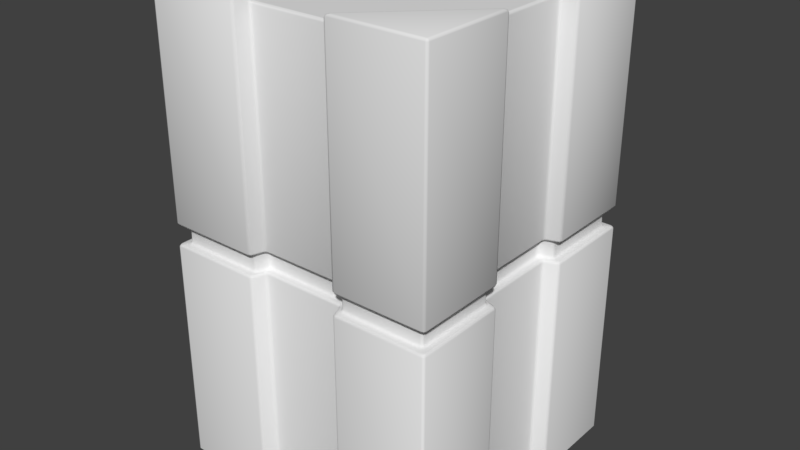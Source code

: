 # Source: StructureWall2.blend  (saved by Blender 2.83.18; exported with 4.5.12 LTS)
import bpy
from mathutils import Matrix  # noqa: F401  (used for matrix-valued properties, if any)

bpy.ops.wm.read_factory_settings(use_empty=True)
scene = bpy.context.scene
scene.name = 'Scene'

# ---- collections
col_collection_1 = bpy.data.collections.new('Collection 1'); scene.collection.children.link(col_collection_1)

# ---- world
world_world = bpy.data.worlds.new('World'); scene.world = world_world
world_world.color = (0.05088, 0.05088, 0.05088)
world_world.use_sun_shadow = False
world_world.sun_shadow_jitter_overblur = 0.0
world_world.cycles.sampling_method = 'MANUAL'

# ---- meshes
me_cube_002 = bpy.data.meshes.new('Cube.002')
me_cube_002.from_pydata([(0.4894, 0.0, -0.4894), (0.4894, -5.96e-08, 0.4894), (-0.4894, 5.96e-08, -0.4894), (-0.4894, 0.0, 0.4894), (0.4894, 1.65, -0.4894), (0.4894, 1.65, 0.4894), (-0.4894, 1.65, -0.4894), (-0.4894, 1.65, 0.4894), (0.1631, 0.0, -0.4894), (-0.1631, 0.0, -0.4894), (-0.1631, 0.0, 0.4894), (0.1631, 0.0, 0.4894), (0.1631, 1.65, -0.4894), (-0.1631, 1.65, -0.4894), (-0.1631, 1.65, 0.4894), (0.1631, 1.65, 0.4894), (0.4894, 0.0, 0.1631), (0.4894, -5.96e-08, -0.1631), (-0.4894, 5.96e-08, -0.1631), (-0.4894, 5.96e-08, 0.1631), (0.4894, 1.65, 0.1631), (0.4894, 1.65, -0.1631), (-0.4894, 1.65, -0.1631), (-0.4894, 1.65, 0.1631), (0.1466, 0.0, 0.4397), (-0.1466, 5.96e-08, 0.4397), (-0.1466, 0.0, -0.4397), (0.1466, -5.96e-08, -0.4397), (0.1466, 1.613, -0.4397), (-0.1466, 1.613, -0.4397), (-0.1466, 1.613, 0.4397), (0.1466, 1.613, 0.4397), (0.4397, -5.96e-08, 0.1466), (0.4397, 0.0, -0.1466), (-0.4397, 5.96e-08, -0.1466), (-0.4397, 0.0, 0.1466), (0.4397, 1.613, 0.1466), (0.4397, 1.613, -0.1466), (-0.4397, 1.613, -0.1466), (-0.4397, 1.613, 0.1466), (-0.4894, 0.792, -0.4894), (-0.4894, 0.858, -0.4894), (0.4894, 0.792, 0.4894), (0.4894, 0.858, 0.4894), (-0.4894, 0.858, 0.4894), (-0.4894, 0.792, 0.4894), (0.4894, 0.858, -0.4894), (0.4894, 0.792, -0.4894), (0.1631, 0.792, -0.4894), (0.1631, 0.858, -0.4894), (-0.1631, 0.792, -0.4894), (-0.1631, 0.858, -0.4894), (-0.1631, 0.792, 0.4894), (-0.1631, 0.858, 0.4894), (0.1631, 0.792, 0.4894), (0.1631, 0.858, 0.4894), (0.1466, 0.792, 0.4397), (0.1466, 0.858, 0.4397), (-0.1466, 0.792, 0.4397), (-0.1466, 0.858, 0.4397), (-0.1466, 0.792, -0.4397), (-0.1466, 0.858, -0.4397), (0.1466, 0.792, -0.4397), (0.1466, 0.858, -0.4397), (0.4894, 0.792, 0.1631), (0.4894, 0.858, 0.1631), (0.4894, 0.792, -0.1631), (0.4894, 0.858, -0.1631), (-0.4894, 0.792, -0.1631), (-0.4894, 0.858, -0.1631), (-0.4894, 0.792, 0.1631), (-0.4894, 0.858, 0.1631), (0.4397, 0.792, 0.1466), (0.4397, 0.858, 0.1466), (0.4397, 0.792, -0.1466), (0.4397, 0.858, -0.1466), (-0.4397, 0.792, -0.1466), (-0.4397, 0.858, -0.1466), (-0.4397, 0.792, 0.1466), (-0.4397, 0.858, 0.1466), (0.4612, 0.858, -0.4612), (0.4612, 0.792, -0.4612), (-0.4612, 0.858, 0.4612), (-0.4612, 0.792, 0.4612), (0.4612, 0.792, 0.4612), (0.4612, 0.858, 0.4612), (-0.4612, 0.792, -0.4612), (-0.4612, 0.858, -0.4612), (0.1722, 0.792, -0.4612), (0.1722, 0.858, -0.4612), (-0.1722, 0.792, -0.4612), (-0.1722, 0.858, -0.4612), (-0.1722, 0.792, 0.4612), (-0.1722, 0.858, 0.4612), (0.1722, 0.792, 0.4612), (0.1722, 0.858, 0.4612), (0.1547, 0.792, 0.4143), (0.1547, 0.858, 0.4143), (-0.1547, 0.792, 0.4143), (-0.1547, 0.858, 0.4143), (-0.1547, 0.792, -0.4143), (-0.1547, 0.858, -0.4143), (0.1547, 0.792, -0.4143), (0.1547, 0.858, -0.4143), (0.4612, 0.792, 0.1722), (0.4612, 0.858, 0.1722), (0.4612, 0.792, -0.1722), (0.4612, 0.858, -0.1722), (-0.4612, 0.792, -0.1722), (-0.4612, 0.858, -0.1722), (-0.4612, 0.792, 0.1722), (-0.4612, 0.858, 0.1722), (0.4143, 0.792, 0.1547), (0.4143, 0.858, 0.1547), (0.4143, 0.792, -0.1547), (0.4143, 0.858, -0.1547), (-0.4143, 0.792, -0.1547), (-0.4143, 0.858, -0.1547), (-0.4143, 0.792, 0.1547), (-0.4143, 0.858, 0.1547), (-0.1466, 1.613, 0.1466), (0.1466, 1.613, 0.1466), (0.1466, 1.613, -0.1466), (-0.1466, 1.613, -0.1466)], [], [(54, 11, 1, 42), (50, 9, 2, 40), (70, 19, 3, 45), (71, 23, 39, 79), (66, 17, 0, 47), (70, 45, 83, 110), (52, 10, 25, 58), (47, 0, 8, 48), (51, 13, 29, 61), (45, 3, 10, 52), (6, 41, 69, 22), (68, 18, 34, 76), (61, 63, 103, 101), (76, 34, 35, 78), (72, 32, 33, 74), (42, 1, 16, 64), (48, 8, 27, 62), (58, 25, 24, 56), (62, 27, 26, 60), (40, 2, 18, 68), (11, 54, 56, 24), (55, 15, 31, 57), (68, 76, 116, 108), (20, 65, 73, 36), (44, 71, 111, 82), (64, 16, 32, 72), (17, 66, 74, 33), (67, 21, 37, 75), (28, 63, 61, 29), (40, 68, 108, 86), (30, 59, 57, 31), (77, 69, 109, 117), (12, 49, 63, 28), (71, 79, 119, 111), (5, 43, 65, 20), (69, 41, 87, 109), (36, 73, 75, 37), (76, 78, 118, 116), (38, 77, 79, 39), (78, 70, 110, 118), (22, 69, 77, 38), (55, 57, 97, 95), (7, 44, 53, 14), (79, 77, 117, 119), (9, 50, 60, 26), (66, 47, 81, 106), (4, 46, 49, 12), (56, 54, 94, 96), (14, 53, 59, 30), (72, 74, 114, 112), (21, 67, 46, 4), (46, 67, 107, 80), (19, 70, 78, 35), (64, 72, 112, 104), (23, 71, 44, 7), (75, 73, 113, 115), (13, 51, 41, 6), (52, 58, 98, 92), (15, 55, 43, 5), (73, 65, 105, 113), (87, 86, 108, 109), (94, 95, 97, 96), (105, 104, 112, 113), (106, 107, 115, 114), (103, 102, 100, 101), (99, 98, 96, 97), (89, 88, 102, 103), (85, 84, 104, 105), (113, 112, 114, 115), (117, 116, 118, 119), (109, 108, 116, 117), (82, 83, 92, 93), (90, 91, 101, 100), (80, 81, 88, 89), (93, 92, 98, 99), (107, 106, 81, 80), (110, 111, 119, 118), (111, 110, 83, 82), (91, 90, 86, 87), (95, 94, 84, 85), (53, 44, 82, 93), (62, 60, 100, 102), (41, 51, 91, 87), (45, 52, 92, 83), (57, 59, 99, 97), (50, 40, 86, 90), (60, 50, 90, 100), (58, 56, 96, 98), (43, 55, 95, 85), (51, 61, 101, 91), (63, 49, 89, 103), (54, 42, 84, 94), (49, 46, 80, 89), (48, 62, 102, 88), (74, 66, 106, 114), (47, 48, 88, 81), (65, 43, 85, 105), (67, 75, 115, 107), (59, 53, 93, 99), (42, 64, 104, 84), (30, 31, 121, 120), (36, 31, 15, 20), (15, 5, 20), (12, 28, 37, 21), (21, 4, 12), (13, 22, 38, 29), (6, 22, 13), (30, 39, 23, 14), (23, 7, 14), (28, 29, 123, 122), (122, 121, 36, 37), (38, 39, 120, 123), (120, 121, 122, 123), (30, 120, 39), (38, 123, 29), (28, 122, 37), (36, 121, 31)])
me_cube_002.polygons.foreach_set('use_smooth', [1, 1, 1, 1, 1, 1, 1, 1, 1, 1, 1, 1, 1, 1, 1, 1, 1, 1, 1, 1, 1, 1, 1, 1, 1, 1, 1, 1, 1, 1, 1, 1, 1, 1, 1, 1, 1, 1, 1, 1, 1, 1, 1, 1, 1, 1, 1, 1, 1, 1, 1, 1, 1, 1, 1, 1, 1, 1, 1, 1, 1, 1, 1, 1, 1, 1, 1, 1, 1, 1, 1, 1, 1, 1, 1, 1, 1, 1, 1, 1, 1, 1, 1, 1, 1, 1, 1, 1, 1, 1, 1, 1, 1, 1, 1, 1, 1, 1, 1, 1, 0, 1, 1, 1, 1, 1, 1, 1, 1, 0, 0, 0, 0, 0, 0, 0, 0])
_uv = me_cube_002.uv_layers.new(name='UVMap')
_uv.uv.foreach_set('vector', [0.8332, 0.5375, 0.9999, 0.6291, 0.9999, 0.8872, 0.8332, 0.7581, 0.02127, 0.317, 9.998e-05, 0.3709, 9.998e-05, 0.1128, 0.02127, 0.09642, 0.5375, 0.02127, 0.6291, 9.998e-05, 0.8872, 9.998e-05, 0.7581, 0.02127, 0.446, 0.04244, 0.3545, 0.06361, 0.3545, 0.06361, 0.446, 0.04244, 0.317, 0.8332, 0.3709, 0.9999, 0.1128, 0.9999, 0.09642, 0.8332, 0.5375, 0.02127, 0.7581, 0.02127, 0.7581, 0.02127, 0.5375, 0.02127, 0.8332, 0.317, 0.9999, 0.3709, 0.9999, 0.3709, 0.8332, 0.317, 0.02127, 0.7581, 9.998e-05, 0.8872, 9.998e-05, 0.6291, 0.02127, 0.5375, 0.04244, 0.263, 0.06361, 0.209, 0.06361, 0.209, 0.04244, 0.263, 0.8332, 0.09642, 0.9999, 0.1128, 0.9999, 0.3709, 0.8332, 0.317, 0.06361, 0.06361, 0.08002, 0.04244, 0.263, 0.04244, 0.209, 0.06361, 0.317, 0.02127, 0.3709, 9.998e-05, 0.3709, 9.998e-05, 0.317, 0.02127, 0.04244, 0.263, 0.04244, 0.446, 0.04244, 0.446, 0.04244, 0.263, 0.317, 0.02127, 0.3709, 9.998e-05, 0.6291, 9.998e-05, 0.5375, 0.02127, 0.5375, 0.8332, 0.6291, 0.9999, 0.3709, 0.9999, 0.317, 0.8332, 0.7581, 0.8332, 0.8872, 0.9999, 0.6291, 0.9999, 0.5375, 0.8332, 0.02127, 0.5375, 9.998e-05, 0.6291, 9.998e-05, 0.6291, 0.02127, 0.5375, 0.8332, 0.317, 0.9999, 0.3709, 0.9999, 0.6291, 0.8332, 0.5375, 0.02127, 0.5375, 9.998e-05, 0.6291, 9.998e-05, 0.3709, 0.02127, 0.317, 0.09642, 0.02127, 0.1128, 9.998e-05, 0.3709, 9.998e-05, 0.317, 0.02127, 0.9999, 0.6291, 0.8332, 0.5375, 0.8332, 0.5375, 0.9999, 0.6291, 0.6666, 0.446, 0.4999, 0.3545, 0.4999, 0.3545, 0.6666, 0.446, 0.317, 0.02127, 0.317, 0.02127, 0.317, 0.02127, 0.317, 0.02127, 0.3545, 0.4999, 0.446, 0.6666, 0.446, 0.6666, 0.3545, 0.4999, 0.629, 0.04244, 0.446, 0.04244, 0.446, 0.04244, 0.629, 0.04244, 0.5375, 0.8332, 0.6291, 0.9999, 0.6291, 0.9999, 0.5375, 0.8332, 0.3709, 0.9999, 0.317, 0.8332, 0.317, 0.8332, 0.3709, 0.9999, 0.263, 0.6666, 0.209, 0.4999, 0.209, 0.4999, 0.263, 0.6666, 0.06361, 0.3545, 0.04244, 0.446, 0.04244, 0.263, 0.06361, 0.209, 0.09642, 0.02127, 0.317, 0.02127, 0.317, 0.02127, 0.09642, 0.02127, 0.4999, 0.209, 0.6666, 0.263, 0.6666, 0.446, 0.4999, 0.3545, 0.263, 0.04244, 0.263, 0.04244, 0.263, 0.04244, 0.263, 0.04244, 0.06361, 0.3545, 0.04244, 0.446, 0.04244, 0.446, 0.06361, 0.3545, 0.446, 0.04244, 0.446, 0.04244, 0.446, 0.04244, 0.446, 0.04244, 0.4999, 0.4999, 0.629, 0.6666, 0.446, 0.6666, 0.3545, 0.4999, 0.263, 0.04244, 0.08002, 0.04244, 0.08002, 0.04244, 0.263, 0.04244, 0.3545, 0.4999, 0.446, 0.6666, 0.263, 0.6666, 0.209, 0.4999, 0.317, 0.02127, 0.5375, 0.02127, 0.5375, 0.02127, 0.317, 0.02127, 0.209, 0.06361, 0.263, 0.04244, 0.446, 0.04244, 0.3545, 0.06361, 0.5375, 0.02127, 0.5375, 0.02127, 0.5375, 0.02127, 0.5375, 0.02127, 0.209, 0.06361, 0.263, 0.04244, 0.263, 0.04244, 0.209, 0.06361, 0.6666, 0.446, 0.6666, 0.446, 0.6666, 0.446, 0.6666, 0.446, 0.4999, 0.06361, 0.6666, 0.08002, 0.6666, 0.263, 0.4999, 0.209, 0.446, 0.04244, 0.263, 0.04244, 0.263, 0.04244, 0.446, 0.04244, 9.998e-05, 0.3709, 0.02127, 0.317, 0.02127, 0.317, 9.998e-05, 0.3709, 0.317, 0.8332, 0.09642, 0.8332, 0.09642, 0.8332, 0.317, 0.8332, 0.06361, 0.4999, 0.04244, 0.629, 0.04244, 0.446, 0.06361, 0.3545, 0.8332, 0.5375, 0.8332, 0.5375, 0.8332, 0.5375, 0.8332, 0.5375, 0.4999, 0.209, 0.6666, 0.263, 0.6666, 0.263, 0.4999, 0.209, 0.5375, 0.8332, 0.317, 0.8332, 0.317, 0.8332, 0.5375, 0.8332, 0.209, 0.4999, 0.263, 0.6666, 0.08002, 0.6666, 0.06361, 0.4999, 0.08002, 0.6666, 0.263, 0.6666, 0.263, 0.6666, 0.08002, 0.6666, 0.6291, 9.998e-05, 0.5375, 0.02127, 0.5375, 0.02127, 0.6291, 9.998e-05, 0.5375, 0.8332, 0.5375, 0.8332, 0.5375, 0.8332, 0.5375, 0.8332, 0.3545, 0.06361, 0.446, 0.04244, 0.629, 0.04244, 0.4999, 0.06361, 0.263, 0.6666, 0.446, 0.6666, 0.446, 0.6666, 0.263, 0.6666, 0.06361, 0.209, 0.04244, 0.263, 0.04244, 0.08002, 0.06361, 0.06361, 0.8332, 0.317, 0.8332, 0.317, 0.8332, 0.317, 0.8332, 0.317, 0.4999, 0.3545, 0.6666, 0.446, 0.6666, 0.629, 0.4999, 0.4999, 0.446, 0.6666, 0.446, 0.6666, 0.446, 0.6666, 0.446, 0.6666, 0.08002, 0.04244, 0.09642, 0.02127, 0.317, 0.02127, 0.263, 0.04244, 0.8332, 0.5375, 0.6666, 0.446, 0.6666, 0.446, 0.8332, 0.5375, 0.446, 0.6666, 0.5375, 0.8332, 0.5375, 0.8332, 0.446, 0.6666, 0.317, 0.8332, 0.263, 0.6666, 0.263, 0.6666, 0.317, 0.8332, 0.04244, 0.446, 0.02127, 0.5375, 0.02127, 0.317, 0.04244, 0.263, 0.6666, 0.263, 0.8332, 0.317, 0.8332, 0.5375, 0.6666, 0.446, 0.04244, 0.446, 0.02127, 0.5375, 0.02127, 0.5375, 0.04244, 0.446, 0.629, 0.6666, 0.7581, 0.8332, 0.5375, 0.8332, 0.446, 0.6666, 0.446, 0.6666, 0.5375, 0.8332, 0.317, 0.8332, 0.263, 0.6666, 0.263, 0.04244, 0.317, 0.02127, 0.5375, 0.02127, 0.446, 0.04244, 0.263, 0.04244, 0.317, 0.02127, 0.317, 0.02127, 0.263, 0.04244, 0.6666, 0.08002, 0.8332, 0.09642, 0.8332, 0.317, 0.6666, 0.263, 0.02127, 0.317, 0.04244, 0.263, 0.04244, 0.263, 0.02127, 0.317, 0.04244, 0.629, 0.02127, 0.7581, 0.02127, 0.5375, 0.04244, 0.446, 0.6666, 0.263, 0.8332, 0.317, 0.8332, 0.317, 0.6666, 0.263, 0.263, 0.6666, 0.317, 0.8332, 0.09642, 0.8332, 0.08002, 0.6666, 0.5375, 0.02127, 0.446, 0.04244, 0.446, 0.04244, 0.5375, 0.02127, 0.446, 0.04244, 0.5375, 0.02127, 0.7581, 0.02127, 0.629, 0.04244, 0.04244, 0.263, 0.02127, 0.317, 0.02127, 0.09642, 0.04244, 0.08002, 0.6666, 0.446, 0.8332, 0.5375, 0.8332, 0.7581, 0.6666, 0.629, 0.6666, 0.263, 0.6666, 0.08002, 0.6666, 0.08002, 0.6666, 0.263, 0.02127, 0.5375, 0.02127, 0.317, 0.02127, 0.317, 0.02127, 0.5375, 0.04244, 0.08002, 0.04244, 0.263, 0.04244, 0.263, 0.04244, 0.08002, 0.8332, 0.09642, 0.8332, 0.317, 0.8332, 0.317, 0.8332, 0.09642, 0.6666, 0.446, 0.6666, 0.263, 0.6666, 0.263, 0.6666, 0.446, 0.02127, 0.317, 0.02127, 0.09642, 0.02127, 0.09642, 0.02127, 0.317, 0.02127, 0.317, 0.02127, 0.317, 0.02127, 0.317, 0.02127, 0.317, 0.8332, 0.317, 0.8332, 0.5375, 0.8332, 0.5375, 0.8332, 0.317, 0.6666, 0.629, 0.6666, 0.446, 0.6666, 0.446, 0.6666, 0.629, 0.04244, 0.263, 0.04244, 0.263, 0.04244, 0.263, 0.04244, 0.263, 0.04244, 0.446, 0.04244, 0.446, 0.04244, 0.446, 0.04244, 0.446, 0.8332, 0.5375, 0.8332, 0.7581, 0.8332, 0.7581, 0.8332, 0.5375, 0.04244, 0.446, 0.04244, 0.629, 0.04244, 0.629, 0.04244, 0.446, 0.02127, 0.5375, 0.02127, 0.5375, 0.02127, 0.5375, 0.02127, 0.5375, 0.317, 0.8332, 0.317, 0.8332, 0.317, 0.8332, 0.317, 0.8332, 0.02127, 0.7581, 0.02127, 0.5375, 0.02127, 0.5375, 0.02127, 0.7581, 0.446, 0.6666, 0.629, 0.6666, 0.629, 0.6666, 0.446, 0.6666, 0.263, 0.6666, 0.263, 0.6666, 0.263, 0.6666, 0.263, 0.6666, 0.6666, 0.263, 0.6666, 0.263, 0.6666, 0.263, 0.6666, 0.263, 0.7581, 0.8332, 0.5375, 0.8332, 0.5375, 0.8332, 0.7581, 0.8332, 0.05834, 0.6472, 0.05834, 0.3528, 0.3528, 0.3528, 0.3528, 0.6472, 0.3528, 0.05834, 0.05834, 0.3528, 0.0001, 0.3279, 0.3279, 0.0001002, 0.0001, 0.3279, 0.0001003, 0.0001, 0.3279, 0.0001002, 0.9999, 0.3279, 0.9417, 0.3528, 0.6472, 0.05834, 0.6721, 0.0001002, 0.6721, 0.0001002, 0.9999, 9.998e-05, 0.9999, 0.3279, 0.9999, 0.6721, 0.6721, 0.9999, 0.6472, 0.9417, 0.9417, 0.6472, 0.9999, 0.9999, 0.6721, 0.9999, 0.9999, 0.6721, 0.05834, 0.6472, 0.3528, 0.9417, 0.3279, 0.9999, 9.998e-05, 0.6721, 0.3279, 0.9999, 0.0001, 0.9999, 9.998e-05, 0.6721, 0.9417, 0.3528, 0.9417, 0.6472, 0.6472, 0.6472, 0.6472, 0.3528, 0.6472, 0.3528, 0.3528, 0.3528, 0.3528, 0.05834, 0.6472, 0.05834, 0.6472, 0.9417, 0.3528, 0.9417, 0.3528, 0.6472, 0.6472, 0.6472, 0.3528, 0.6472, 0.3528, 0.3528, 0.6472, 0.3528, 0.6472, 0.6472, 0.05834, 0.6472, 0.3528, 0.6472, 0.3528, 0.9417, 0.6472, 0.9417, 0.6472, 0.6472, 0.9417, 0.6472, 0.9417, 0.3528, 0.6472, 0.3528, 0.6472, 0.05834, 0.3528, 0.05834, 0.3528, 0.3528, 0.05834, 0.3528])
me_cube_002.use_remesh_fix_poles = True
me_cube_002.use_remesh_preserve_attributes = False
me_cube_002.use_mirror_vertex_groups = False
me_cube_002.update()

# ---- objects
ob_cube = bpy.data.objects.new('Cube', me_cube_002)

# ---- transforms, parenting, visibility, modifiers, constraints
ob_cube.location = (0.0, -1.49e-09, -1.49e-09)
ob_cube.rotation_euler = (1.571, -0.0, 0.0)
ob_cube.lineart.crease_threshold = 0.0
_m = ob_cube.modifiers.new('Bevel', 'BEVEL')
_m.segments = 2
_m.limit_method = 'NONE'

# ---- collection membership
col_collection_1.objects.link(ob_cube)

# ---- scene / render settings (as saved in the file)
scene.frame_start = 1; scene.frame_end = 250; scene.frame_set(1)
scene.render.engine = 'BLENDER_EEVEE_NEXT'
scene.render.resolution_percentage = 50
scene.render.dither_intensity = 0.0
scene.cycles.use_denoising = False
scene.cycles.samples = 128
scene.cycles.sampling_pattern = 'TABULATED_SOBOL'
scene.cycles.light_sampling_threshold = 0.0
scene.cycles.use_adaptive_sampling = False
scene.cycles.use_light_tree = False
scene.cycles.blur_glossy = 0.0
scene.cycles.sample_clamp_indirect = 0.0
scene.view_settings.view_transform = 'Standard'
bpy.context.view_layer.update()

# ---- added for rendering (the .blend has no active camera and no usable light): camera, sun
cam_auto = bpy.data.cameras.new('AutoCamera')
cam_auto.lens = 50.0
cam_auto.sensor_width = 36.0
cam_auto.clip_end = 1000.0
ob_auto_camera = bpy.data.objects.new('AutoCamera', cam_auto)
scene.collection.objects.link(ob_auto_camera)
ob_auto_camera.location = (1.99277, -2.39133, 2.41922)
ob_auto_camera.rotation_euler = (1.09748, -7.21219e-08, 0.694738)
scene.camera = ob_auto_camera
light_auto_sun = bpy.data.lights.new('AutoSun', 'SUN')
light_auto_sun.energy = 3.0
light_auto_sun.angle = 0.0523599
ob_auto_sun = bpy.data.objects.new('AutoSun', light_auto_sun)
scene.collection.objects.link(ob_auto_sun)
ob_auto_sun.rotation_euler = (0.872665, 0.174533, 0.523599)
bpy.context.view_layer.update()
